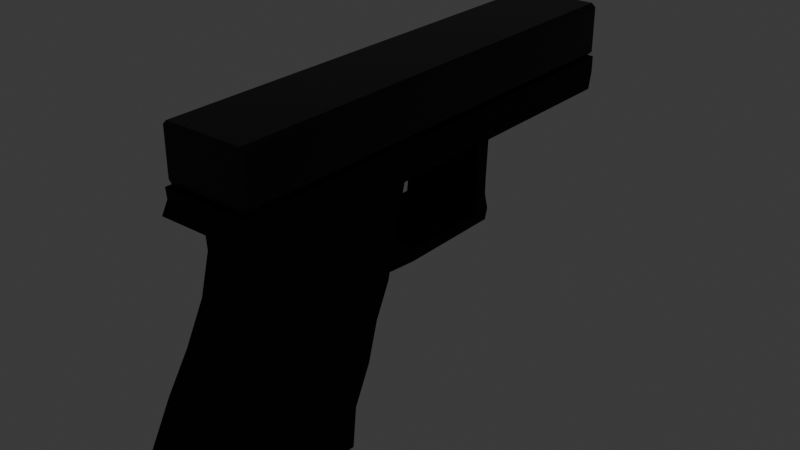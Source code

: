 # Source: gun.blend  (saved by Blender 4.5.91; exported with 4.5.12 LTS)
import bpy
from mathutils import Matrix  # noqa: F401  (used for matrix-valued properties, if any)

bpy.ops.wm.read_factory_settings(use_empty=True)
scene = bpy.context.scene
scene.name = 'Scene'

# ---- collections
col_collection = bpy.data.collections.new('Collection'); scene.collection.children.link(col_collection)

# ---- materials (node trees are filled in below, after node groups)
mat_metalblack = bpy.data.materials.new('metalBlack')

# ---- node groups
ng_smooth_by_angle = bpy.data.node_groups.new('Smooth by Angle', 'GeometryNodeTree')
_s = ng_smooth_by_angle.interface.new_socket(name='Mesh', in_out='OUTPUT', socket_type='NodeSocketGeometry')
_s = ng_smooth_by_angle.interface.new_socket(name='Mesh', in_out='INPUT', socket_type='NodeSocketGeometry')
_s = ng_smooth_by_angle.interface.new_socket(name='Angle', in_out='INPUT', socket_type='NodeSocketFloat')
_s.subtype = 'ANGLE'
_s.default_value = 0.5236
_s.min_value = 0.0
_s.max_value = 3.142
_s.description = 'Maximum face angle for smooth edges'
_s = ng_smooth_by_angle.interface.new_socket(name='Ignore Sharpness', in_out='INPUT', socket_type='NodeSocketBool')
_s.force_non_field = True
ng_smooth_by_angle.description = 'Set the sharpness of mesh edges based on the angle between the neighboring faces'
ng_smooth_by_angle.is_modifier = True
_N = ng_smooth_by_angle.nodes; _L = ng_smooth_by_angle.links
n0 = _N.new('GeometryNodeSetShadeSmooth'); n0.name = 'Set Shade Smooth'; n0.location = (120, -80)
n0.domain = 'EDGE'
n1 = _N.new('GeometryNodeSetShadeSmooth'); n1.name = 'Set Shade Smooth.001'; n1.location = (300, -80)
n2 = _N.new('NodeGroupOutput'); n2.name = 'Group Output'; n2.location = (480, -80)
n3 = _N.new('GeometryNodeInputMeshEdgeAngle'); n3.name = 'Edge Angle'; n3.location = (-440, -240)
n4 = _N.new('NodeGroupInput'); n4.name = 'Group Input'; n4.location = (-80, -80)
n5 = _N.new('GeometryNodeInputEdgeSmooth'); n5.name = 'Is Edge Smooth'; n5.location = (-260, -120)
n6 = _N.new('GeometryNodeInputShadeSmooth'); n6.name = 'Is Shade Smooth'; n6.location = (-440, -397)
n7 = _N.new('FunctionNodeCompare'); n7.name = 'Compare'; n7.location = (-260, -260)
n7.operation = 'LESS_EQUAL'
n7.inputs[6].default_value = (0.0, 0.0, 0.0, 0.0)
n7.inputs[7].default_value = (0.0, 0.0, 0.0, 0.0)
n8 = _N.new('FunctionNodeBooleanMath'); n8.name = 'Boolean Math.001'; n8.location = (-80, -260)
n9 = _N.new('NodeGroupInput'); n9.name = 'Group Input.001'; n9.location = (-440, -329)
n10 = _N.new('NodeGroupInput'); n10.name = 'Group Input.002'; n10.location = (-259, -189)
n11 = _N.new('FunctionNodeBooleanMath'); n11.name = 'Boolean Math'; n11.location = (-80, -149)
n11.operation = 'OR'
n12 = _N.new('FunctionNodeBooleanMath'); n12.name = 'Boolean Math.002'; n12.location = (-260, -380)
n12.operation = 'OR'
n13 = _N.new('NodeGroupInput'); n13.name = 'Group Input.003'; n13.location = (-440, -460)
_L.new(n3.outputs[0], n7.inputs[0])
_L.new(n1.outputs[0], n2.inputs[0])
_L.new(n9.outputs[1], n7.inputs[1])
_L.new(n7.outputs[0], n8.inputs[0])
_L.new(n4.outputs[0], n0.inputs[0])
_L.new(n0.outputs[0], n1.inputs[0])
_L.new(n8.outputs[0], n0.inputs[2])
_L.new(n10.outputs[2], n11.inputs[1])
_L.new(n5.outputs[0], n11.inputs[0])
_L.new(n11.outputs[0], n0.inputs[1])
_L.new(n13.outputs[2], n12.inputs[1])
_L.new(n6.outputs[0], n12.inputs[0])
_L.new(n12.outputs[0], n8.inputs[1])
n2.is_active_output = True

# ---- material node trees
mat_metalblack.use_nodes = True; mat_metalblack.node_tree.nodes.clear()
_N = mat_metalblack.node_tree.nodes; _L = mat_metalblack.node_tree.links
n0 = _N.new('ShaderNodeBsdfPrincipled'); n0.name = 'Principled BSDF'; n0.location = (-184, 729)
n0.inputs[0].default_value = (0.0, 0.0, 0.0, 1.0)
n0.inputs[1].default_value = 0.5
n0.inputs[2].default_value = 0.3682
n1 = _N.new('ShaderNodeOutputMaterial'); n1.name = 'Material Output'; n1.location = (216, 729)
n2 = _N.new('ShaderNodeBump'); n2.name = 'Bump'; n2.location = (-435, 589)
n2.inputs[0].default_value = 0.015
n3 = _N.new('ShaderNodeValToRGB'); n3.name = 'Color Ramp'; n3.location = (-759, 612)
while len(n3.color_ramp.elements) > 1: n3.color_ramp.elements.remove(n3.color_ramp.elements[-1])
n3.color_ramp.elements[0].position = 0.1682; n3.color_ramp.elements[0].color = (0.0, 0.0, 0.0, 1.0)
_e = n3.color_ramp.elements.new(0.7909); _e.color = (1.0, 1.0, 1.0, 1.0)
n4 = _N.new('ShaderNodeTexNoise'); n4.name = 'Noise Texture'; n4.location = (-949, 630)
n4.inputs[2].default_value = 22.9
n5 = _N.new('ShaderNodeMapping'); n5.name = 'Mapping'; n5.location = (-1143, 646)
n6 = _N.new('ShaderNodeTexCoord'); n6.name = 'Texture Coordinate'; n6.location = (-1368, 595)
_L.new(n0.outputs[0], n1.inputs[0])
_L.new(n2.outputs[0], n0.inputs[5])
_L.new(n3.outputs[0], n2.inputs[3])
_L.new(n4.outputs[0], n3.inputs[0])
_L.new(n5.outputs[0], n4.inputs[0])
_L.new(n6.outputs[3], n5.inputs[0])
n1.is_active_output = True

# ---- world
world_world = bpy.data.worlds.new('World'); scene.world = world_world
world_world.use_nodes = True; world_world.node_tree.nodes.clear()
_N = world_world.node_tree.nodes; _L = world_world.node_tree.links
n0 = _N.new('ShaderNodeOutputWorld'); n0.name = 'World Output'; n0.location = (200, 100)
n1 = _N.new('ShaderNodeBackground'); n1.name = 'Background'; n1.location = (-200, 100)
n1.inputs[0].default_value = (0.05088, 0.05088, 0.05088, 1.0)
_L.new(n1.outputs[0], n0.inputs[0])
n0.is_active_output = True
world_world.color = (0.05088, 0.05088, 0.05088)
world_world.sun_shadow_jitter_overblur = 0.0

# ---- meshes
me_cube_003 = bpy.data.meshes.new('Cube.003')
me_cube_003.from_pydata([(-0.1963, 0.4933, -0.7107), (-0.1963, 0.1786, 0.3331), (-0.1963, 1.14, -0.708), (-0.1963, 0.8284, 0.3331), (0.1963, 0.4933, -0.7107), (0.1963, 0.1786, 0.3331), (0.1963, 1.14, -0.708), (0.1963, 0.8284, 0.3331), (-0.1963, 0.4737, -0.5294), (-0.1963, 0.3939, -0.3646), (-0.1963, 0.3441, -0.1915), (-0.1963, 0.2753, -0.04859), (-0.1963, 0.2256, 0.1628), (-0.1963, 0.8174, 0.1733), (-0.1963, 0.8639, -0.002984), (-0.1963, 0.9542, -0.1765), (-0.1963, 1.058, -0.3363), (-0.1963, 1.157, -0.518), (0.1963, 0.8174, 0.1733), (0.1963, 0.8639, -0.002984), (0.1963, 0.9542, -0.1765), (0.1963, 1.058, -0.3363), (0.1963, 1.157, -0.518), (0.1963, 0.2256, 0.1628), (0.1963, 0.2753, -0.04859), (0.1963, 0.3441, -0.1915), (0.1963, 0.3939, -0.3646), (0.1963, 0.4737, -0.5294), (-0.1963, 0.1786, 0.3331), (-0.1963, 0.8284, 0.3331), (0.1963, 0.1786, 0.3331), (0.1963, 0.8284, 0.3331), (-0.1963, 0.1786, 0.4836), (-0.1963, 0.8284, 0.4836), (0.1963, 0.1786, 0.4836), (0.1963, 0.8284, 0.4836), (-0.1963, 1.001, 0.3823), (0.1963, 1.001, 0.3823), (-0.1963, 0.9761, 0.4836), (0.1963, 0.9761, 0.4836), (-0.1963, 0.9022, 0.4836), (-0.1963, 0.9022, 0.3604), (0.1963, 0.9022, 0.4836), (0.1963, 0.9022, 0.3604), (0.1963, -1.129, 0.3331), (-0.1963, -1.129, 0.3331), (0.1963, -1.146, 0.4836), (-0.1963, -1.146, 0.4836), (0.1963, 0.8119, 0.4111), (0.1963, 0.1622, 0.4111), (-0.1963, 0.1622, 0.4111), (-0.1963, 0.8119, 0.4111), (0.1963, 0.972, 0.4357), (-0.1963, 0.972, 0.4357), (0.1963, 0.8858, 0.4248), (-0.1963, 0.8858, 0.4248), (0.1963, -1.146, 0.4111), (-0.1963, -1.146, 0.4111), (0.1963, -0.4028, 0.4836), (0.181, -0.3779, 0.3318), (-0.1963, -0.4028, 0.4836), (-0.181, -0.3779, 0.3318), (-0.1963, -0.412, 0.4111), (0.1963, -0.412, 0.4111), (0.181, -0.2942, 0.3331), (-0.181, -0.2942, 0.3331), (0.1963, -0.2875, 0.4836), (-0.1963, -0.2875, 0.4836), (-0.1963, -0.2981, 0.4111), (0.1963, -0.2981, 0.4111), (0.1963, -0.3956, 0.3331), (-0.1963, -0.3956, 0.3331), (0.1963, -0.2817, 0.3331), (-0.1963, -0.2817, 0.3331), (0.181, -0.3739, -0.04102), (-0.181, -0.3739, -0.04102), (0.181, -0.2902, -0.04036), (-0.181, -0.2902, -0.04036), (-0.181, -0.3686, 0.151), (0.181, -0.3686, 0.151), (0.181, -0.3113, 0.1464), (-0.181, -0.3113, 0.1464), (0.181, -0.3739, -0.04102), (-0.181, -0.3739, -0.04102), (-0.181, -0.3882, 0.007209), (0.181, -0.2948, 0.01112), (0.181, -0.3882, 0.007209), (-0.181, -0.2948, 0.01112), (0.181, -0.3677, 0.08083), (-0.181, -0.3037, 0.07904), (-0.181, -0.3677, 0.08083), (0.181, -0.3037, 0.07904), (0.181, 0.1068, -0.04036), (-0.181, 0.1068, -0.04036), (0.181, 0.1022, 0.01112), (-0.181, 0.1022, 0.01112), (0.181, 0.2699, -0.02585), (-0.181, 0.2699, -0.02585), (0.181, 0.2653, 0.02563), (-0.181, 0.2653, 0.02563), (-0.1963, 0.4933, -0.7107), (-0.1963, 0.1786, 0.3331), (-0.1963, 1.14, -0.708), (-0.1963, 0.8284, 0.3331), (0.1963, 0.4933, -0.7107), (0.1963, 0.1786, 0.3331), (0.1963, 1.14, -0.708), (0.1963, 0.8284, 0.3331), (-0.1963, 0.4737, -0.5294), (-0.1963, 0.3939, -0.3646), (-0.1963, 0.3441, -0.1915), (-0.1963, 0.2753, -0.04859), (-0.1963, 0.2256, 0.1628), (-0.1963, 0.8174, 0.1733), (-0.1963, 0.8639, -0.002984), (-0.1963, 0.9542, -0.1765), (-0.1963, 1.058, -0.3363), (-0.1963, 1.157, -0.518), (0.1963, 0.8174, 0.1733), (0.1963, 0.8639, -0.002984), (0.1963, 0.9542, -0.1765), (0.1963, 1.058, -0.3363), (0.1963, 1.157, -0.518), (0.1963, 0.2256, 0.1628), (0.1963, 0.2753, -0.04859), (0.1963, 0.3441, -0.1915), (0.1963, 0.3939, -0.3646), (0.1963, 0.4737, -0.5294), (-0.1963, 0.1786, 0.3331), (-0.1963, 0.8284, 0.3331), (0.1963, 0.1786, 0.3331), (0.1963, 0.8284, 0.3331), (-0.1963, 0.1786, 0.4836), (-0.1963, 0.8284, 0.4836), (0.1963, 0.1786, 0.4836), (0.1963, 0.8284, 0.4836), (-0.1963, 1.001, 0.3823), (0.1963, 1.001, 0.3823), (-0.1963, 0.9761, 0.4836), (0.1963, 0.9761, 0.4836), (-0.1963, 0.9022, 0.4836), (-0.1963, 0.9022, 0.3604), (0.1963, 0.9022, 0.4836), (0.1963, 0.9022, 0.3604), (0.1963, -1.129, 0.3331), (-0.1963, -1.129, 0.3331), (0.1963, -1.146, 0.4836), (-0.1963, -1.146, 0.4836), (0.1963, 0.8119, 0.4111), (0.1963, 0.1622, 0.4111), (-0.1963, 0.1622, 0.4111), (-0.1963, 0.8119, 0.4111), (0.1963, 0.972, 0.4357), (-0.1963, 0.972, 0.4357), (0.1963, 0.8858, 0.4248), (-0.1963, 0.8858, 0.4248), (0.1963, -1.146, 0.4111), (-0.1963, -1.146, 0.4111), (0.1963, -0.4028, 0.4836), (0.181, -0.3779, 0.3318), (-0.1963, -0.4028, 0.4836), (-0.181, -0.3779, 0.3318), (-0.1963, -0.412, 0.4111), (0.1963, -0.412, 0.4111), (0.181, -0.2942, 0.3331), (-0.181, -0.2942, 0.3331), (0.1963, -0.2875, 0.4836), (-0.1963, -0.2875, 0.4836), (-0.1963, -0.2981, 0.4111), (0.1963, -0.2981, 0.4111), (0.1963, -0.3956, 0.3331), (-0.1963, -0.3956, 0.3331), (0.1963, -0.2817, 0.3331), (-0.1963, -0.2817, 0.3331), (0.181, -0.3739, -0.04102), (-0.181, -0.3739, -0.04102), (0.181, -0.2902, -0.04036), (-0.181, -0.2902, -0.04036), (-0.181, -0.3686, 0.151), (0.181, -0.3686, 0.151), (0.181, -0.3113, 0.1464), (-0.181, -0.3113, 0.1464), (0.181, -0.3739, -0.04102), (-0.181, -0.3739, -0.04102), (-0.181, -0.3882, 0.007209), (0.181, -0.2948, 0.01112), (0.181, -0.3882, 0.007209), (-0.181, -0.2948, 0.01112), (0.181, -0.3677, 0.08083), (-0.181, -0.3037, 0.07904), (-0.181, -0.3677, 0.08083), (0.181, -0.3037, 0.07904), (0.181, 0.1068, -0.04036), (-0.181, 0.1068, -0.04036), (0.181, 0.1022, 0.01112), (-0.181, 0.1022, 0.01112), (0.181, 0.2699, -0.02585), (-0.181, 0.2699, -0.02585), (0.181, 0.2653, 0.02563), (-0.181, 0.2653, 0.02563)], [], [(12, 13, 3, 1), (13, 18, 7, 3), (18, 23, 5, 7), (23, 12, 1, 5), (2, 0, 4, 6), (7, 31, 29, 3), (4, 0, 8, 27), (27, 8, 9, 26), (26, 9, 10, 25), (25, 10, 11, 24), (24, 11, 12, 23), (6, 4, 27, 22), (22, 27, 26, 21), (21, 26, 25, 20), (20, 25, 24, 19), (19, 24, 23, 18), (2, 6, 22, 17), (17, 22, 21, 16), (16, 21, 20, 15), (15, 20, 19, 14), (14, 19, 18, 13), (0, 2, 17, 8), (8, 17, 16, 9), (9, 16, 15, 10), (10, 15, 14, 11), (11, 14, 13, 12), (49, 34, 35, 48), (5, 30, 31, 7), (3, 29, 28, 1), (1, 28, 30, 5), (35, 34, 32, 33), (51, 33, 32, 50), (63, 56, 46, 58), (55, 53, 38, 40), (52, 39, 38, 53), (40, 38, 39, 42), (43, 37, 36, 41), (54, 52, 37, 43), (48, 54, 43, 31), (31, 43, 41, 29), (33, 40, 42, 35), (51, 55, 40, 33), (57, 47, 46, 56), (58, 46, 47, 60), (71, 45, 44, 70), (62, 57, 45, 71), (60, 47, 57, 62), (45, 57, 56, 44), (29, 41, 55, 51), (35, 42, 54, 48), (42, 39, 52, 54), (37, 52, 53, 36), (41, 36, 53, 55), (70, 44, 56, 63), (29, 51, 50, 28), (30, 49, 48, 31), (72, 70, 63, 69), (67, 60, 62, 68), (68, 62, 71, 73), (86, 74, 75, 84), (66, 58, 60, 67), (69, 63, 58, 66), (49, 69, 66, 34), (34, 66, 67, 32), (28, 73, 72, 30), (50, 68, 73, 28), (32, 67, 68, 50), (30, 72, 69, 49), (61, 71, 70, 59), (59, 70, 72, 64), (65, 73, 71, 61), (64, 72, 73, 65), (77, 75, 74, 76), (76, 92, 93, 77), (85, 76, 74, 86), (84, 75, 77, 87), (61, 78, 81, 65), (64, 80, 79, 59), (65, 81, 80, 64), (59, 79, 78, 61), (90, 84, 87, 89), (91, 85, 86, 88), (89, 87, 85, 91), (88, 86, 84, 90), (79, 88, 90, 78), (81, 89, 91, 80), (80, 91, 88, 79), (78, 90, 89, 81), (95, 99, 98, 94), (87, 95, 94, 85), (85, 94, 92, 76), (77, 93, 95, 87), (99, 97, 96, 98), (94, 98, 96, 92), (93, 97, 99, 95), (92, 96, 97, 93), (112, 101, 103, 113), (113, 103, 107, 118), (118, 107, 105, 123), (123, 105, 101, 112), (102, 106, 104, 100), (107, 103, 129, 131), (104, 127, 108, 100), (127, 126, 109, 108), (126, 125, 110, 109), (125, 124, 111, 110), (124, 123, 112, 111), (106, 122, 127, 104), (122, 121, 126, 127), (121, 120, 125, 126), (120, 119, 124, 125), (119, 118, 123, 124), (102, 117, 122, 106), (117, 116, 121, 122), (116, 115, 120, 121), (115, 114, 119, 120), (114, 113, 118, 119), (100, 108, 117, 102), (108, 109, 116, 117), (109, 110, 115, 116), (110, 111, 114, 115), (111, 112, 113, 114), (149, 148, 135, 134), (105, 107, 131, 130), (103, 101, 128, 129), (101, 105, 130, 128), (135, 133, 132, 134), (151, 150, 132, 133), (163, 158, 146, 156), (155, 140, 138, 153), (152, 153, 138, 139), (140, 142, 139, 138), (143, 141, 136, 137), (154, 143, 137, 152), (148, 131, 143, 154), (131, 129, 141, 143), (133, 135, 142, 140), (151, 133, 140, 155), (157, 156, 146, 147), (158, 160, 147, 146), (171, 170, 144, 145), (162, 171, 145, 157), (160, 162, 157, 147), (145, 144, 156, 157), (129, 151, 155, 141), (135, 148, 154, 142), (142, 154, 152, 139), (137, 136, 153, 152), (141, 155, 153, 136), (170, 163, 156, 144), (129, 128, 150, 151), (130, 131, 148, 149), (172, 169, 163, 170), (167, 168, 162, 160), (168, 173, 171, 162), (186, 184, 175, 174), (166, 167, 160, 158), (169, 166, 158, 163), (149, 134, 166, 169), (134, 132, 167, 166), (128, 130, 172, 173), (150, 128, 173, 168), (132, 150, 168, 167), (130, 149, 169, 172), (161, 159, 170, 171), (159, 164, 172, 170), (165, 161, 171, 173), (164, 165, 173, 172), (177, 176, 174, 175), (176, 177, 193, 192), (185, 186, 174, 176), (184, 187, 177, 175), (161, 165, 181, 178), (164, 159, 179, 180), (165, 164, 180, 181), (159, 161, 178, 179), (190, 189, 187, 184), (191, 188, 186, 185), (189, 191, 185, 187), (188, 190, 184, 186), (179, 178, 190, 188), (181, 180, 191, 189), (180, 179, 188, 191), (178, 181, 189, 190), (195, 194, 198, 199), (187, 185, 194, 195), (185, 176, 192, 194), (177, 187, 195, 193), (199, 198, 196, 197), (194, 192, 196, 198), (193, 195, 199, 197), (192, 193, 197, 196), (82, 83, 183, 182)])
me_cube_003.polygons.foreach_set('use_smooth', [True] * 193)
_uv = me_cube_003.uv_layers.new(name='UVMap')
_uv.uv.foreach_set('vector', [0.5833, 0.0, 0.5833, 0.25, 0.625, 0.25, 0.625, 0.0, 0.5833, 0.25, 0.5833, 0.5, 0.625, 0.5, 0.625, 0.25, 0.5833, 0.5, 0.5833, 0.75, 0.625, 0.75, 0.625, 0.5, 0.5833, 0.75, 0.5833, 1.0, 0.625, 1.0, 0.625, 0.75, 0.125, 0.5, 0.125, 0.75, 0.375, 0.75, 0.375, 0.5, 0.625, 0.5, 0.625, 0.5, 0.625, 0.25, 0.625, 0.25, 0.375, 0.75, 0.375, 1.0, 0.4167, 1.0, 0.4167, 0.75, 0.4167, 0.75, 0.4167, 1.0, 0.4583, 1.0, 0.4583, 0.75, 0.4583, 0.75, 0.4583, 1.0, 0.5, 1.0, 0.5, 0.75, 0.5, 0.75, 0.5, 1.0, 0.5417, 1.0, 0.5417, 0.75, 0.5417, 0.75, 0.5417, 1.0, 0.5833, 1.0, 0.5833, 0.75, 0.375, 0.5, 0.375, 0.75, 0.4167, 0.75, 0.4167, 0.5, 0.4167, 0.5, 0.4167, 0.75, 0.4583, 0.75, 0.4583, 0.5, 0.4583, 0.5, 0.4583, 0.75, 0.5, 0.75, 0.5, 0.5, 0.5, 0.5, 0.5, 0.75, 0.5417, 0.75, 0.5417, 0.5, 0.5417, 0.5, 0.5417, 0.75, 0.5833, 0.75, 0.5833, 0.5, 0.375, 0.25, 0.375, 0.5, 0.4167, 0.5, 0.4167, 0.25, 0.4167, 0.25, 0.4167, 0.5, 0.4583, 0.5, 0.4583, 0.25, 0.4583, 0.25, 0.4583, 0.5, 0.5, 0.5, 0.5, 0.25, 0.5, 0.25, 0.5, 0.5, 0.5417, 0.5, 0.5417, 0.25, 0.5417, 0.25, 0.5417, 0.5, 0.5833, 0.5, 0.5833, 0.25, 0.375, 0.0, 0.375, 0.25, 0.4167, 0.25, 0.4167, 0.0, 0.4167, 0.0, 0.4167, 0.25, 0.4583, 0.25, 0.4583, 0.0, 0.4583, 0.0, 0.4583, 0.25, 0.5, 0.25, 0.5, 0.0, 0.5, 0.0, 0.5, 0.25, 0.5417, 0.25, 0.5417, 0.0, 0.5417, 0.0, 0.5417, 0.25, 0.5833, 0.25, 0.5833, 0.0, 0.625, 0.75, 0.625, 0.75, 0.625, 0.5, 0.625, 0.5, 0.625, 0.75, 0.625, 0.75, 0.625, 0.5, 0.625, 0.5, 0.625, 0.25, 0.625, 0.25, 0.625, 0.0, 0.625, 0.0, 0.625, 1.0, 0.625, 1.0, 0.625, 0.75, 0.625, 0.75, 0.625, 0.5, 0.625, 0.75, 0.875, 0.75, 0.875, 0.5, 0.625, 0.25, 0.625, 0.25, 0.625, 0.0, 0.625, 0.0, 0.625, 0.75, 0.625, 0.75, 0.625, 0.75, 0.625, 0.75, 0.625, 0.25, 0.625, 0.25, 0.625, 0.25, 0.625, 0.25, 0.625, 0.5, 0.625, 0.5, 0.625, 0.25, 0.625, 0.25, 0.875, 0.5, 0.875, 0.5, 0.625, 0.5, 0.625, 0.5, 0.625, 0.5, 0.625, 0.5, 0.625, 0.25, 0.625, 0.25, 0.625, 0.5, 0.625, 0.5, 0.625, 0.5, 0.625, 0.5, 0.625, 0.5, 0.625, 0.5, 0.625, 0.5, 0.625, 0.5, 0.625, 0.5, 0.625, 0.5, 0.625, 0.25, 0.625, 0.25, 0.875, 0.5, 0.875, 0.5, 0.625, 0.5, 0.625, 0.5, 0.625, 0.25, 0.625, 0.25, 0.625, 0.25, 0.625, 0.25, 0.625, 1.0, 0.625, 1.0, 0.625, 0.75, 0.625, 0.75, 0.625, 0.75, 0.625, 0.75, 0.875, 0.75, 0.875, 0.75, 0.625, 1.0, 0.625, 1.0, 0.625, 0.75, 0.625, 0.75, 0.625, 0.0, 0.625, 0.0, 0.625, 0.0, 0.625, 0.0, 0.625, 0.0, 0.625, 0.0, 0.625, 0.0, 0.625, 0.0, 0.625, 1.0, 0.625, 1.0, 0.625, 0.75, 0.625, 0.75, 0.625, 0.25, 0.625, 0.25, 0.625, 0.25, 0.625, 0.25, 0.625, 0.5, 0.625, 0.5, 0.625, 0.5, 0.625, 0.5, 0.625, 0.5, 0.625, 0.5, 0.625, 0.5, 0.625, 0.5, 0.625, 0.5, 0.625, 0.5, 0.625, 0.25, 0.625, 0.25, 0.625, 0.25, 0.625, 0.25, 0.625, 0.25, 0.625, 0.25, 0.625, 0.75, 0.625, 0.75, 0.625, 0.75, 0.625, 0.75, 0.625, 0.25, 0.625, 0.25, 0.625, 0.0, 0.625, 0.0, 0.625, 0.75, 0.625, 0.75, 0.625, 0.5, 0.625, 0.5, 0.625, 0.75, 0.625, 0.75, 0.625, 0.75, 0.625, 0.75, 0.625, 0.0, 0.625, 0.0, 0.625, 0.0, 0.625, 0.0, 0.625, 0.0, 0.625, 0.0, 0.625, 0.0, 0.625, 0.0, 0.625, 0.7597, 0.625, 0.7597, 0.625, 0.9903, 0.625, 0.9903, 0.625, 0.75, 0.625, 0.75, 0.875, 0.75, 0.875, 0.75, 0.625, 0.75, 0.625, 0.75, 0.625, 0.75, 0.625, 0.75, 0.625, 0.75, 0.625, 0.75, 0.625, 0.75, 0.625, 0.75, 0.625, 0.75, 0.625, 0.75, 0.875, 0.75, 0.875, 0.75, 0.625, 1.0, 0.625, 1.0, 0.625, 0.75, 0.625, 0.75, 0.625, 0.0, 0.625, 0.0, 0.625, 0.0, 0.625, 0.0, 0.625, 0.0, 0.625, 0.0, 0.625, 0.0, 0.625, 0.0, 0.625, 0.75, 0.625, 0.75, 0.625, 0.75, 0.625, 0.75, 0.625, 0.9903, 0.625, 1.0, 0.625, 0.75, 0.625, 0.7597, 0.625, 0.7597, 0.625, 0.75, 0.625, 0.75, 0.625, 0.7597, 0.625, 0.9903, 0.625, 1.0, 0.625, 1.0, 0.625, 0.9903, 0.625, 0.7597, 0.625, 0.75, 0.625, 1.0, 0.625, 0.9903, 0.625, 0.9903, 0.625, 0.9903, 0.625, 0.7597, 0.625, 0.7597, 0.625, 0.7597, 0.625, 0.7597, 0.625, 0.9903, 0.625, 0.9903, 0.625, 0.7597, 0.625, 0.7597, 0.625, 0.7597, 0.625, 0.7597, 0.625, 0.9903, 0.625, 0.9903, 0.625, 0.9903, 0.625, 0.9903, 0.625, 0.9903, 0.625, 0.9903, 0.625, 0.9903, 0.625, 0.9903, 0.625, 0.7597, 0.625, 0.7597, 0.625, 0.7597, 0.625, 0.7597, 0.625, 0.9903, 0.625, 0.9903, 0.625, 0.7597, 0.625, 0.7597, 0.625, 0.7597, 0.625, 0.7597, 0.625, 0.9903, 0.625, 0.9903, 0.625, 0.9903, 0.625, 0.9903, 0.625, 0.9903, 0.625, 0.9903, 0.625, 0.7597, 0.625, 0.7597, 0.625, 0.7597, 0.625, 0.7597, 0.625, 0.9903, 0.625, 0.9903, 0.625, 0.7597, 0.625, 0.7597, 0.625, 0.7597, 0.625, 0.7597, 0.625, 0.9903, 0.625, 0.9903, 0.625, 0.7597, 0.625, 0.7597, 0.625, 0.9903, 0.625, 0.9903, 0.625, 0.9903, 0.625, 0.9903, 0.625, 0.7597, 0.625, 0.7597, 0.625, 0.7597, 0.625, 0.7597, 0.625, 0.7597, 0.625, 0.7597, 0.625, 0.9903, 0.625, 0.9903, 0.625, 0.9903, 0.625, 0.9903, 0.625, 0.9903, 0.625, 0.9903, 0.625, 0.7597, 0.625, 0.7597, 0.625, 0.9903, 0.625, 0.9903, 0.625, 0.7597, 0.625, 0.7597, 0.625, 0.7597, 0.625, 0.7597, 0.625, 0.7597, 0.625, 0.7597, 0.625, 0.9903, 0.625, 0.9903, 0.625, 0.9903, 0.625, 0.9903, 0.625, 0.9903, 0.625, 0.9903, 0.625, 0.7597, 0.625, 0.7597, 0.625, 0.7597, 0.625, 0.7597, 0.625, 0.7597, 0.625, 0.7597, 0.625, 0.9903, 0.625, 0.9903, 0.625, 0.9903, 0.625, 0.9903, 0.625, 0.7597, 0.625, 0.7597, 0.625, 0.9903, 0.625, 0.9903, 0.5833, 0.0, 0.625, 0.0, 0.625, 0.25, 0.5833, 0.25, 0.5833, 0.25, 0.625, 0.25, 0.625, 0.5, 0.5833, 0.5, 0.5833, 0.5, 0.625, 0.5, 0.625, 0.75, 0.5833, 0.75, 0.5833, 0.75, 0.625, 0.75, 0.625, 1.0, 0.5833, 1.0, 0.125, 0.5, 0.375, 0.5, 0.375, 0.75, 0.125, 0.75, 0.625, 0.5, 0.625, 0.25, 0.625, 0.25, 0.625, 0.5, 0.375, 0.75, 0.4167, 0.75, 0.4167, 1.0, 0.375, 1.0, 0.4167, 0.75, 0.4583, 0.75, 0.4583, 1.0, 0.4167, 1.0, 0.4583, 0.75, 0.5, 0.75, 0.5, 1.0, 0.4583, 1.0, 0.5, 0.75, 0.5417, 0.75, 0.5417, 1.0, 0.5, 1.0, 0.5417, 0.75, 0.5833, 0.75, 0.5833, 1.0, 0.5417, 1.0, 0.375, 0.5, 0.4167, 0.5, 0.4167, 0.75, 0.375, 0.75, 0.4167, 0.5, 0.4583, 0.5, 0.4583, 0.75, 0.4167, 0.75, 0.4583, 0.5, 0.5, 0.5, 0.5, 0.75, 0.4583, 0.75, 0.5, 0.5, 0.5417, 0.5, 0.5417, 0.75, 0.5, 0.75, 0.5417, 0.5, 0.5833, 0.5, 0.5833, 0.75, 0.5417, 0.75, 0.375, 0.25, 0.4167, 0.25, 0.4167, 0.5, 0.375, 0.5, 0.4167, 0.25, 0.4583, 0.25, 0.4583, 0.5, 0.4167, 0.5, 0.4583, 0.25, 0.5, 0.25, 0.5, 0.5, 0.4583, 0.5, 0.5, 0.25, 0.5417, 0.25, 0.5417, 0.5, 0.5, 0.5, 0.5417, 0.25, 0.5833, 0.25, 0.5833, 0.5, 0.5417, 0.5, 0.375, 0.0, 0.4167, 0.0, 0.4167, 0.25, 0.375, 0.25, 0.4167, 0.0, 0.4583, 0.0, 0.4583, 0.25, 0.4167, 0.25, 0.4583, 0.0, 0.5, 0.0, 0.5, 0.25, 0.4583, 0.25, 0.5, 0.0, 0.5417, 0.0, 0.5417, 0.25, 0.5, 0.25, 0.5417, 0.0, 0.5833, 0.0, 0.5833, 0.25, 0.5417, 0.25, 0.625, 0.75, 0.625, 0.5, 0.625, 0.5, 0.625, 0.75, 0.625, 0.75, 0.625, 0.5, 0.625, 0.5, 0.625, 0.75, 0.625, 0.25, 0.625, 0.0, 0.625, 0.0, 0.625, 0.25, 0.625, 1.0, 0.625, 0.75, 0.625, 0.75, 0.625, 1.0, 0.625, 0.5, 0.875, 0.5, 0.875, 0.75, 0.625, 0.75, 0.625, 0.25, 0.625, 0.0, 0.625, 0.0, 0.625, 0.25, 0.625, 0.75, 0.625, 0.75, 0.625, 0.75, 0.625, 0.75, 0.625, 0.25, 0.625, 0.25, 0.625, 0.25, 0.625, 0.25, 0.625, 0.5, 0.625, 0.25, 0.625, 0.25, 0.625, 0.5, 0.875, 0.5, 0.625, 0.5, 0.625, 0.5, 0.875, 0.5, 0.625, 0.5, 0.625, 0.25, 0.625, 0.25, 0.625, 0.5, 0.625, 0.5, 0.625, 0.5, 0.625, 0.5, 0.625, 0.5, 0.625, 0.5, 0.625, 0.5, 0.625, 0.5, 0.625, 0.5, 0.625, 0.5, 0.625, 0.25, 0.625, 0.25, 0.625, 0.5, 0.875, 0.5, 0.625, 0.5, 0.625, 0.5, 0.875, 0.5, 0.625, 0.25, 0.625, 0.25, 0.625, 0.25, 0.625, 0.25, 0.625, 1.0, 0.625, 0.75, 0.625, 0.75, 0.625, 1.0, 0.625, 0.75, 0.875, 0.75, 0.875, 0.75, 0.625, 0.75, 0.625, 1.0, 0.625, 0.75, 0.625, 0.75, 0.625, 1.0, 0.625, 0.0, 0.625, 0.0, 0.625, 0.0, 0.625, 0.0, 0.625, 0.0, 0.625, 0.0, 0.625, 0.0, 0.625, 0.0, 0.625, 1.0, 0.625, 0.75, 0.625, 0.75, 0.625, 1.0, 0.625, 0.25, 0.625, 0.25, 0.625, 0.25, 0.625, 0.25, 0.625, 0.5, 0.625, 0.5, 0.625, 0.5, 0.625, 0.5, 0.625, 0.5, 0.625, 0.5, 0.625, 0.5, 0.625, 0.5, 0.625, 0.5, 0.625, 0.25, 0.625, 0.25, 0.625, 0.5, 0.625, 0.25, 0.625, 0.25, 0.625, 0.25, 0.625, 0.25, 0.625, 0.75, 0.625, 0.75, 0.625, 0.75, 0.625, 0.75, 0.625, 0.25, 0.625, 0.0, 0.625, 0.0, 0.625, 0.25, 0.625, 0.75, 0.625, 0.5, 0.625, 0.5, 0.625, 0.75, 0.625, 0.75, 0.625, 0.75, 0.625, 0.75, 0.625, 0.75, 0.625, 0.0, 0.625, 0.0, 0.625, 0.0, 0.625, 0.0, 0.625, 0.0, 0.625, 0.0, 0.625, 0.0, 0.625, 0.0, 0.625, 0.7597, 0.625, 0.9903, 0.625, 0.9903, 0.625, 0.7597, 0.625, 0.75, 0.875, 0.75, 0.875, 0.75, 0.625, 0.75, 0.625, 0.75, 0.625, 0.75, 0.625, 0.75, 0.625, 0.75, 0.625, 0.75, 0.625, 0.75, 0.625, 0.75, 0.625, 0.75, 0.625, 0.75, 0.875, 0.75, 0.875, 0.75, 0.625, 0.75, 0.625, 1.0, 0.625, 0.75, 0.625, 0.75, 0.625, 1.0, 0.625, 0.0, 0.625, 0.0, 0.625, 0.0, 0.625, 0.0, 0.625, 0.0, 0.625, 0.0, 0.625, 0.0, 0.625, 0.0, 0.625, 0.75, 0.625, 0.75, 0.625, 0.75, 0.625, 0.75, 0.625, 0.9903, 0.625, 0.7597, 0.625, 0.75, 0.625, 1.0, 0.625, 0.7597, 0.625, 0.7597, 0.625, 0.75, 0.625, 0.75, 0.625, 0.9903, 0.625, 0.9903, 0.625, 1.0, 0.625, 1.0, 0.625, 0.7597, 0.625, 0.9903, 0.625, 1.0, 0.625, 0.75, 0.625, 0.9903, 0.625, 0.7597, 0.625, 0.7597, 0.625, 0.9903, 0.625, 0.7597, 0.625, 0.9903, 0.625, 0.9903, 0.625, 0.7597, 0.625, 0.7597, 0.625, 0.7597, 0.625, 0.7597, 0.625, 0.7597, 0.625, 0.9903, 0.625, 0.9903, 0.625, 0.9903, 0.625, 0.9903, 0.625, 0.9903, 0.625, 0.9903, 0.625, 0.9903, 0.625, 0.9903, 0.625, 0.7597, 0.625, 0.7597, 0.625, 0.7597, 0.625, 0.7597, 0.625, 0.9903, 0.625, 0.7597, 0.625, 0.7597, 0.625, 0.9903, 0.625, 0.7597, 0.625, 0.9903, 0.625, 0.9903, 0.625, 0.7597, 0.625, 0.9903, 0.625, 0.9903, 0.625, 0.9903, 0.625, 0.9903, 0.625, 0.7597, 0.625, 0.7597, 0.625, 0.7597, 0.625, 0.7597, 0.625, 0.9903, 0.625, 0.7597, 0.625, 0.7597, 0.625, 0.9903, 0.625, 0.7597, 0.625, 0.9903, 0.625, 0.9903, 0.625, 0.7597, 0.625, 0.7597, 0.625, 0.9903, 0.625, 0.9903, 0.625, 0.7597, 0.625, 0.9903, 0.625, 0.7597, 0.625, 0.7597, 0.625, 0.9903, 0.625, 0.7597, 0.625, 0.7597, 0.625, 0.7597, 0.625, 0.7597, 0.625, 0.9903, 0.625, 0.9903, 0.625, 0.9903, 0.625, 0.9903, 0.625, 0.9903, 0.625, 0.7597, 0.625, 0.7597, 0.625, 0.9903, 0.625, 0.9903, 0.625, 0.7597, 0.625, 0.7597, 0.625, 0.9903, 0.625, 0.7597, 0.625, 0.7597, 0.625, 0.7597, 0.625, 0.7597, 0.625, 0.9903, 0.625, 0.9903, 0.625, 0.9903, 0.625, 0.9903, 0.625, 0.9903, 0.625, 0.7597, 0.625, 0.7597, 0.625, 0.9903, 0.625, 0.7597, 0.625, 0.7597, 0.625, 0.7597, 0.625, 0.7597, 0.625, 0.9903, 0.625, 0.9903, 0.625, 0.9903, 0.625, 0.9903, 0.625, 0.7597, 0.625, 0.9903, 0.625, 0.9903, 0.625, 0.7597, 0.0, 0.0, 0.0, 0.0, 0.0, 0.0, 0.0, 0.0])
me_cube_003.materials.append(mat_metalblack)
me_cube_003.update()
me_cube_004 = bpy.data.meshes.new('Cube.004')
me_cube_004.from_pydata([(-0.1944, -1.619, -0.4871), (-0.1944, 0.4761, -0.4871), (0.1944, 0.4761, -0.4871), (0.1944, -1.619, -0.4871), (-0.1944, -1.619, -0.2899), (-0.1944, 0.4761, -0.2899), (0.1944, 0.4761, -0.2899), (0.1944, -1.619, -0.2899), (-0.1764, -1.619, -0.2727), (-0.1944, -1.619, -0.2899), (-0.1944, 0.4761, -0.2899), (-0.1764, 0.4761, -0.2727), (0.1944, -1.619, -0.2899), (0.1764, -1.619, -0.2727), (0.1764, 0.4761, -0.2727), (0.1944, 0.4761, -0.2899), (-0.1944, -1.619, -0.492), (-0.1819, -1.619, -0.5045), (-0.1819, 0.4761, -0.5045), (-0.1944, 0.4761, -0.492), (0.1819, -1.619, -0.5045), (0.1944, -1.619, -0.492), (0.1944, 0.4761, -0.492), (0.1819, 0.4761, -0.5045)], [], [(3, 7, 4, 0), (2, 6, 7, 3), (1, 5, 6, 2), (0, 4, 5, 1), (8, 11, 10, 9), (14, 13, 12, 15), (7, 12, 13, 8, 9, 4), (4, 9, 10, 5), (14, 11, 8, 13), (5, 10, 11, 14, 15, 6), (6, 15, 12, 7), (18, 17, 16, 19), (20, 23, 22, 21), (16, 0, 1, 19), (18, 23, 20, 17), (20, 21, 3, 0, 16, 17), (18, 19, 1, 2, 22, 23), (22, 2, 3, 21)])
me_cube_004.polygons.foreach_set('use_smooth', [True] * 18)
_uv = me_cube_004.uv_layers.new(name='UVMap')
_uv.uv.foreach_set('vector', [0.3937, 0.75, 0.6064, 0.75, 0.6064, 1.0, 0.3937, 1.0, 0.3937, 0.5, 0.6064, 0.5, 0.6064, 0.75, 0.3937, 0.75, 0.3937, 0.25, 0.6064, 0.25, 0.6064, 0.5, 0.3937, 0.5, 0.3937, 0.0, 0.6064, 0.0, 0.6064, 0.25, 0.3937, 0.25, 0.625, 0.0, 0.625, 0.2513, 0.6064, 0.25, 0.6064, 0.0, 0.6364, 0.4999, 0.6364, 0.7501, 0.6064, 0.75, 0.6064, 0.5, 0.6064, 0.75, 0.6064, 0.75, 0.6364, 0.7501, 0.625, 0.9885, 0.6064, 1.0, 0.6064, 1.0, 0.6064, 0.0, 0.6064, 0.0, 0.6064, 0.25, 0.6064, 0.25, 0.6364, 0.4999, 0.8635, 0.5, 0.8635, 0.75, 0.6364, 0.7501, 0.6064, 0.25, 0.6064, 0.25, 0.625, 0.2513, 0.6364, 0.4999, 0.6064, 0.5, 0.6064, 0.5, 0.6064, 0.5, 0.6064, 0.5, 0.6064, 0.75, 0.6064, 0.75, 0.133, 0.5, 0.133, 0.75, 0.125, 0.75, 0.125, 0.5, 0.367, 0.7501, 0.367, 0.4999, 0.3885, 0.5, 0.3885, 0.75, 0.3885, 0.0, 0.3937, 0.0, 0.3937, 0.25, 0.3885, 0.25, 0.133, 0.5, 0.367, 0.4999, 0.367, 0.7501, 0.133, 0.75, 0.367, 0.7501, 0.3885, 0.75, 0.3937, 0.75, 0.3937, 1.0, 0.3885, 1.0, 0.375, 0.992, 0.375, 0.258, 0.3885, 0.25, 0.3937, 0.25, 0.3937, 0.5, 0.3885, 0.5, 0.367, 0.4999, 0.3885, 0.5, 0.3937, 0.5, 0.3937, 0.75, 0.3885, 0.75])
me_cube_004.materials.append(mat_metalblack)
me_cube_004.update()
me_cube_005 = bpy.data.meshes.new('Cube.005')
me_cube_005.from_pydata([(0.03157, 0.0638, 0.0638), (0.01887, 0.006474, -0.2657), (0.03157, -0.0638, 0.0638), (0.01887, -0.0355, -0.2604), (-0.03157, 0.0638, 0.0638), (-0.01887, 0.006474, -0.2657), (-0.03157, -0.0638, 0.0638), (-0.01887, -0.0355, -0.2604), (0.02319, 0.06708, -0.1568), (0.02319, -0.02137, -0.1489), (-0.02319, -0.02137, -0.1489), (-0.02319, 0.06708, -0.1568)], [], [(8, 1, 3, 9), (9, 3, 7, 10), (10, 7, 5, 11), (11, 5, 1, 8), (2, 6, 4, 0), (7, 3, 1, 5), (4, 11, 8, 0), (6, 10, 11, 4), (2, 9, 10, 6), (0, 8, 9, 2)])
me_cube_005.polygons.foreach_set('use_smooth', [True] * 10)
_uv = me_cube_005.uv_layers.new(name='UVMap')
_uv.uv.foreach_set('vector', [0.54, 0.0, 0.625, 0.0, 0.625, 0.25, 0.54, 0.25, 0.54, 0.25, 0.625, 0.25, 0.625, 0.5, 0.54, 0.5, 0.54, 0.5, 0.625, 0.5, 0.625, 0.75, 0.54, 0.75, 0.54, 0.75, 0.625, 0.75, 0.625, 1.0, 0.54, 1.0, 0.125, 0.5, 0.375, 0.5, 0.375, 0.75, 0.125, 0.75, 0.625, 0.5, 0.875, 0.5, 0.875, 0.75, 0.625, 0.75, 0.375, 0.75, 0.54, 0.75, 0.54, 1.0, 0.375, 1.0, 0.375, 0.5, 0.54, 0.5, 0.54, 0.75, 0.375, 0.75, 0.375, 0.25, 0.54, 0.25, 0.54, 0.5, 0.375, 0.5, 0.375, 0.0, 0.54, 0.0, 0.54, 0.25, 0.375, 0.25])
me_cube_005.materials.append(mat_metalblack)
me_cube_005.update()
me_circle = bpy.data.meshes.new('Circle')
me_circle.from_pydata([(0.0, 0.06115, 0.0), (-0.01193, 0.05997, 0.0), (-0.0234, 0.05649, 0.0), (-0.03397, 0.05084, 0.0), (-0.04324, 0.04324, 0.0), (-0.05084, 0.03397, 0.0), (-0.05649, 0.0234, 0.0), (-0.05997, 0.01193, 0.0), (-0.06115, 0.0, 0.0), (-0.05997, -0.01193, 0.0), (-0.05649, -0.0234, 0.0), (-0.05084, -0.03397, 0.0), (-0.04324, -0.04324, 0.0), (-0.03397, -0.05084, 0.0), (-0.0234, -0.05649, 0.0), (-0.01193, -0.05997, 0.0), (0.0, -0.06115, 0.0), (0.01193, -0.05997, 0.0), (0.0234, -0.05649, 0.0), (0.03397, -0.05084, 0.0), (0.04324, -0.04324, 0.0), (0.05084, -0.03397, 0.0), (0.05649, -0.0234, 0.0), (0.05997, -0.01193, 0.0), (0.06115, 0.0, 0.0), (0.05997, 0.01193, 0.0), (0.05649, 0.0234, 0.0), (0.05084, 0.03397, 0.0), (0.04324, 0.04324, 0.0), (0.03397, 0.05084, 0.0), (0.0234, 0.05649, 0.0), (0.01193, 0.05997, 0.0), (0.0, 0.06115, 0.0), (-0.01193, 0.05997, 0.0), (-0.0234, 0.05649, 0.0), (-0.03397, 0.05084, 0.0), (-0.04324, 0.04324, 0.0), (-0.05084, 0.03397, 0.0), (-0.05649, 0.0234, 0.0), (-0.05997, 0.01193, 0.0), (-0.06115, 0.0, 0.0), (-0.05997, -0.01193, 0.0), (-0.05649, -0.0234, 0.0), (-0.05084, -0.03397, 0.0), (-0.04324, -0.04324, 0.0), (-0.03397, -0.05084, 0.0), (-0.0234, -0.05649, 0.0), (-0.01193, -0.05997, 0.0), (0.0, -0.06115, 0.0), (0.01193, -0.05997, 0.0), (0.0234, -0.05649, 0.0), (0.03397, -0.05084, 0.0), (0.04324, -0.04324, 0.0), (0.05084, -0.03397, 0.0), (0.05649, -0.0234, 0.0), (0.05997, -0.01193, 0.0), (0.06115, 0.0, 0.0), (0.05997, 0.01193, 0.0), (0.05649, 0.0234, 0.0), (0.05084, 0.03397, 0.0), (0.04324, 0.04324, 0.0), (0.03397, 0.05084, 0.0), (0.0234, 0.05649, 0.0), (0.01193, 0.05997, 0.0), (0.0, 0.06115, 0.06609), (-0.01193, 0.05997, 0.06609), (-0.0234, 0.05649, 0.06609), (-0.03397, 0.05084, 0.06609), (-0.04324, 0.04324, 0.06609), (-0.05084, 0.03397, 0.06609), (-0.05649, 0.0234, 0.06609), (-0.05997, 0.01193, 0.06609), (-0.06115, 2.889e-09, 0.06609), (-0.05997, -0.01193, 0.06609), (-0.05649, -0.0234, 0.06609), (-0.05084, -0.03397, 0.06609), (-0.04324, -0.04324, 0.06609), (-0.03397, -0.05084, 0.06609), (-0.0234, -0.05649, 0.06609), (-0.01193, -0.05997, 0.06609), (0.0, -0.06115, 0.06609), (0.01193, -0.05997, 0.06609), (0.0234, -0.05649, 0.06609), (0.03397, -0.05084, 0.06609), (0.04324, -0.04324, 0.06609), (0.05084, -0.03397, 0.06609), (0.05649, -0.0234, 0.06609), (0.05997, -0.01193, 0.06609), (0.06115, 2.889e-09, 0.06609), (0.05997, 0.01193, 0.06609), (0.05649, 0.0234, 0.06609), (0.05084, 0.03397, 0.06609), (0.04324, 0.04324, 0.06609), (0.03397, 0.05084, 0.06609), (0.0234, 0.05649, 0.06609), (0.01193, 0.05997, 0.06609), (-0.01193, 0.05997, 0.0), (0.0, 0.06115, 0.0), (-0.0234, 0.05649, 0.0), (-0.03397, 0.05084, 0.0), (-0.04324, 0.04324, 0.0), (-0.05084, 0.03397, 0.0), (-0.05649, 0.0234, 0.0), (-0.05997, 0.01193, 0.0), (-0.06115, 0.0, 0.0), (-0.05997, -0.01193, 0.0), (-0.05649, -0.0234, 0.0), (-0.05084, -0.03397, 0.0), (-0.04324, -0.04324, 0.0), (-0.03397, -0.05084, 0.0), (-0.0234, -0.05649, 0.0), (-0.01193, -0.05997, 0.0), (0.0, -0.06115, 0.0), (0.01193, -0.05997, 0.0), (0.0234, -0.05649, 0.0), (0.03397, -0.05084, 0.0), (0.04324, -0.04324, 0.0), (0.05084, -0.03397, 0.0), (0.05649, -0.0234, 0.0), (0.05997, -0.01193, 0.0), (0.06115, 0.0, 0.0), (0.05997, 0.01193, 0.0), (0.05649, 0.0234, 0.0), (0.05084, 0.03397, 0.0), (0.04324, 0.04324, 0.0), (0.03397, 0.05084, 0.0), (0.0234, 0.05649, 0.0), (0.01193, 0.05997, 0.0), (-0.01193, 0.05997, 0.06609), (0.0, 0.06115, 0.06609), (-0.0234, 0.05649, 0.06609), (-0.03397, 0.05084, 0.06609), (-0.04324, 0.04324, 0.06609), (-0.05084, 0.03397, 0.06609), (-0.05649, 0.0234, 0.06609), (-0.05997, 0.01193, 0.06609), (-0.06115, 2.889e-09, 0.06609), (-0.05997, -0.01193, 0.06609), (-0.05649, -0.0234, 0.06609), (-0.05084, -0.03397, 0.06609), (-0.04324, -0.04324, 0.06609), (-0.03397, -0.05084, 0.06609), (-0.0234, -0.05649, 0.06609), (-0.01193, -0.05997, 0.06609), (0.0, -0.06115, 0.06609), (0.01193, -0.05997, 0.06609), (0.0234, -0.05649, 0.06609), (0.03397, -0.05084, 0.06609), (0.04324, -0.04324, 0.06609), (0.05084, -0.03397, 0.06609), (0.05649, -0.0234, 0.06609), (0.05997, -0.01193, 0.06609), (0.06115, 2.889e-09, 0.06609), (0.05997, 0.01193, 0.06609), (0.05649, 0.0234, 0.06609), (0.05084, 0.03397, 0.06609), (0.04324, 0.04324, 0.06609), (0.03397, 0.05084, 0.06609), (0.0234, 0.05649, 0.06609), (0.01193, 0.05997, 0.06609), (-0.01542, 0.07751, -0.009666), (-1.333e-10, 0.07903, -0.009666), (-0.03024, 0.07302, -0.009666), (-0.04391, 0.06571, -0.009666), (-0.05588, 0.05588, -0.009666), (-0.06571, 0.04391, -0.009666), (-0.07302, 0.03024, -0.009666), (-0.07751, 0.01542, -0.009666), (-0.07903, -2.348e-16, -0.009666), (-0.07751, -0.01542, -0.009666), (-0.07302, -0.03024, -0.009666), (-0.06571, -0.04391, -0.009666), (-0.05588, -0.05588, -0.009666), (-0.04391, -0.06571, -0.009666), (-0.03024, -0.07302, -0.009666), (-0.01542, -0.07751, -0.009666), (-1.333e-10, -0.07903, -0.009666), (0.01542, -0.07751, -0.009666), (0.03024, -0.07302, -0.009666), (0.04391, -0.06571, -0.009666), (0.05588, -0.05588, -0.009666), (0.06571, -0.04391, -0.009666), (0.07302, -0.03024, -0.009666), (0.07751, -0.01542, -0.009666), (0.07903, -2.348e-16, -0.009666), (0.07751, 0.01542, -0.009666), (0.07302, 0.03024, -0.009666), (0.06571, 0.04391, -0.009666), (0.05588, 0.05588, -0.009666), (0.04391, 0.06571, -0.009666), (0.03024, 0.07302, -0.009666), (0.01542, 0.07751, -0.009666), (-0.01542, 0.07751, 0.07576), (-1.333e-10, 0.07903, 0.07576), (-0.03024, 0.07302, 0.07576), (-0.04391, 0.06571, 0.07576), (-0.05588, 0.05588, 0.07576), (-0.06571, 0.04391, 0.07576), (-0.07302, 0.03024, 0.07576), (-0.07751, 0.01542, 0.07576), (-0.07903, 3.734e-09, 0.07576), (-0.07751, -0.01542, 0.07576), (-0.07302, -0.03024, 0.07576), (-0.06571, -0.04391, 0.07576), (-0.05588, -0.05588, 0.07576), (-0.04391, -0.06571, 0.07576), (-0.03024, -0.07302, 0.07576), (-0.01542, -0.07751, 0.07576), (-1.333e-10, -0.07903, 0.07576), (0.01542, -0.07751, 0.07576), (0.03024, -0.07302, 0.07576), (0.04391, -0.06571, 0.07576), (0.05588, -0.05588, 0.07576), (0.06571, -0.04391, 0.07576), (0.07302, -0.03024, 0.07576), (0.07751, -0.01542, 0.07576), (0.07903, 3.734e-09, 0.07576), (0.07751, 0.01542, 0.07576), (0.07302, 0.03024, 0.07576), (0.06571, 0.04391, 0.07576), (0.05588, 0.05588, 0.07576), (0.04391, 0.06571, 0.07576), (0.03024, 0.07302, 0.07576), (0.01542, 0.07751, 0.07576)], [], [(10, 9, 41, 42), (24, 23, 55, 56), (11, 10, 42, 43), (25, 24, 56, 57), (12, 11, 43, 44), (26, 25, 57, 58), (13, 12, 44, 45), (27, 26, 58, 59), (14, 13, 45, 46), (1, 0, 32, 33), (28, 27, 59, 60), (15, 14, 46, 47), (2, 1, 33, 34), (29, 28, 60, 61), (16, 15, 47, 48), (3, 2, 34, 35), (30, 29, 61, 62), (17, 16, 48, 49), (4, 3, 35, 36), (31, 30, 62, 63), (18, 17, 49, 50), (5, 4, 36, 37), (0, 31, 63, 32), (19, 18, 50, 51), (6, 5, 37, 38), (20, 19, 51, 52), (7, 6, 38, 39), (21, 20, 52, 53), (8, 7, 39, 40), (22, 21, 53, 54), (9, 8, 40, 41), (23, 22, 54, 55), (62, 61, 125, 126), (81, 82, 146, 145), (35, 34, 98, 99), (61, 60, 124, 125), (80, 81, 145, 144), (34, 33, 96, 98), (60, 59, 123, 124), (79, 80, 144, 143), (33, 32, 97, 96), (59, 58, 122, 123), (78, 79, 143, 142), (58, 57, 121, 122), (77, 78, 142, 141), (57, 56, 120, 121), (76, 77, 141, 140), (56, 55, 119, 120), (75, 76, 140, 139), (55, 54, 118, 119), (74, 75, 139, 138), (54, 53, 117, 118), (73, 74, 138, 137), (53, 52, 116, 117), (72, 73, 137, 136), (52, 51, 115, 116), (71, 72, 136, 135), (51, 50, 114, 115), (70, 71, 135, 134), (50, 49, 113, 114), (69, 70, 134, 133), (95, 64, 129, 159), (49, 48, 112, 113), (68, 69, 133, 132), (102, 101, 165, 166), (97, 127, 191, 161), (153, 154, 218, 217), (101, 100, 164, 165), (127, 126, 190, 191), (152, 153, 217, 216), (100, 99, 163, 164), (126, 125, 189, 190), (151, 152, 216, 215), (99, 98, 162, 163), (125, 124, 188, 189), (150, 151, 215, 214), (98, 96, 160, 162), (124, 123, 187, 188), (149, 150, 214, 213), (96, 97, 161, 160), (123, 122, 186, 187), (148, 149, 213, 212), (122, 121, 185, 186), (147, 148, 212, 211), (121, 120, 184, 185), (146, 147, 211, 210), (120, 119, 183, 184), (145, 146, 210, 209), (119, 118, 182, 183), (144, 145, 209, 208), (118, 117, 181, 182), (143, 144, 208, 207), (117, 116, 180, 181), (142, 143, 207, 206), (116, 115, 179, 180), (141, 142, 206, 205), (36, 35, 99, 100), (82, 83, 147, 146), (63, 62, 126, 127), (37, 36, 100, 101), (83, 84, 148, 147), (32, 63, 127, 97), (38, 37, 101, 102), (84, 85, 149, 148), (39, 38, 102, 103), (85, 86, 150, 149), (40, 39, 103, 104), (86, 87, 151, 150), (41, 40, 104, 105), (87, 88, 152, 151), (42, 41, 105, 106), (88, 89, 153, 152), (43, 42, 106, 107), (89, 90, 154, 153), (44, 43, 107, 108), (90, 91, 155, 154), (64, 65, 128, 129), (45, 44, 108, 109), (91, 92, 156, 155), (65, 66, 130, 128), (46, 45, 109, 110), (92, 93, 157, 156), (66, 67, 131, 130), (47, 46, 110, 111), (93, 94, 158, 157), (67, 68, 132, 131), (48, 47, 111, 112), (94, 95, 159, 158), (178, 177, 209, 210), (165, 164, 196, 197), (161, 191, 223, 193), (179, 178, 210, 211), (166, 165, 197, 198), (180, 179, 211, 212), (167, 166, 198, 199), (181, 180, 212, 213), (168, 167, 199, 200), (182, 181, 213, 214), (169, 168, 200, 201), (183, 182, 214, 215), (170, 169, 201, 202), (184, 183, 215, 216), (171, 170, 202, 203), (185, 184, 216, 217), (172, 171, 203, 204), (186, 185, 217, 218), (173, 172, 204, 205), (187, 186, 218, 219), (174, 173, 205, 206), (160, 161, 193, 192), (188, 187, 219, 220), (175, 174, 206, 207), (162, 160, 192, 194), (189, 188, 220, 221), (176, 175, 207, 208), (163, 162, 194, 195), (190, 189, 221, 222), (177, 176, 208, 209), (164, 163, 195, 196), (191, 190, 222, 223), (154, 155, 219, 218), (129, 128, 192, 193), (103, 102, 166, 167), (155, 156, 220, 219), (128, 130, 194, 192), (104, 103, 167, 168), (156, 157, 221, 220), (130, 131, 195, 194), (105, 104, 168, 169), (157, 158, 222, 221), (131, 132, 196, 195), (106, 105, 169, 170), (158, 159, 223, 222), (132, 133, 197, 196), (107, 106, 170, 171), (159, 129, 193, 223), (133, 134, 198, 197), (108, 107, 171, 172), (134, 135, 199, 198), (109, 108, 172, 173), (135, 136, 200, 199), (110, 109, 173, 174), (136, 137, 201, 200), (111, 110, 174, 175), (137, 138, 202, 201), (112, 111, 175, 176), (138, 139, 203, 202), (113, 112, 176, 177), (139, 140, 204, 203), (114, 113, 177, 178), (140, 141, 205, 204), (115, 114, 178, 179)])
me_circle.polygons.foreach_set('use_smooth', [True] * 192)
_uv = me_circle.uv_layers.new(name='UVMap')
_uv.uv.foreach_set('vector', [0.0, 0.0, 0.0, 0.0, 0.0, 0.0, 0.0, 0.0, 0.0, 0.0, 0.0, 0.0, 0.0, 0.0, 0.0, 0.0, 0.0, 0.0, 0.0, 0.0, 0.0, 0.0, 0.0, 0.0, 0.0, 0.0, 0.0, 0.0, 0.0, 0.0, 0.0, 0.0, 0.0, 0.0, 0.0, 0.0, 0.0, 0.0, 0.0, 0.0, 0.0, 0.0, 0.0, 0.0, 0.0, 0.0, 0.0, 0.0, 0.0, 0.0, 0.0, 0.0, 0.0, 0.0, 0.0, 0.0, 0.0, 0.0, 0.0, 0.0, 0.0, 0.0, 0.0, 0.0, 0.0, 0.0, 0.0, 0.0, 0.0, 0.0, 0.0, 0.0, 0.0, 0.0, 0.0, 0.0, 0.0, 0.0, 0.0, 0.0, 0.0, 0.0, 0.0, 0.0, 0.0, 0.0, 0.0, 0.0, 0.0, 0.0, 0.0, 0.0, 0.0, 0.0, 0.0, 0.0, 0.0, 0.0, 0.0, 0.0, 0.0, 0.0, 0.0, 0.0, 0.0, 0.0, 0.0, 0.0, 0.0, 0.0, 0.0, 0.0, 0.0, 0.0, 0.0, 0.0, 0.0, 0.0, 0.0, 0.0, 0.0, 0.0, 0.0, 0.0, 0.0, 0.0, 0.0, 0.0, 0.0, 0.0, 0.0, 0.0, 0.0, 0.0, 0.0, 0.0, 0.0, 0.0, 0.0, 0.0, 0.0, 0.0, 0.0, 0.0, 0.0, 0.0, 0.0, 0.0, 0.0, 0.0, 0.0, 0.0, 0.0, 0.0, 0.0, 0.0, 0.0, 0.0, 0.0, 0.0, 0.0, 0.0, 0.0, 0.0, 0.0, 0.0, 0.0, 0.0, 0.0, 0.0, 0.0, 0.0, 0.0, 0.0, 0.0, 0.0, 0.0, 0.0, 0.0, 0.0, 0.0, 0.0, 0.0, 0.0, 0.0, 0.0, 0.0, 0.0, 0.0, 0.0, 0.0, 0.0, 0.0, 0.0, 0.0, 0.0, 0.0, 0.0, 0.0, 0.0, 0.0, 0.0, 0.0, 0.0, 0.0, 0.0, 0.0, 0.0, 0.0, 0.0, 0.0, 0.0, 0.0, 0.0, 0.0, 0.0, 0.0, 0.0, 0.0, 0.0, 0.0, 0.0, 0.0, 0.0, 0.0, 0.0, 0.0, 0.0, 0.0, 0.0, 0.0, 0.0, 0.0, 0.0, 0.0, 0.0, 0.0, 0.0, 0.0, 0.0, 0.0, 0.0, 0.0, 0.0, 0.0, 0.0, 0.0, 0.0, 0.0, 0.0, 0.0, 0.0, 0.0, 0.0, 0.0, 0.0, 0.0, 0.0, 0.0, 0.0, 0.0, 0.0, 0.0, 0.0, 0.0, 0.0, 0.0, 0.0, 0.0, 0.0, 0.0, 0.0, 0.0, 0.0, 0.0, 0.0, 0.0, 0.0, 0.0, 0.0, 0.0, 0.0, 0.0, 0.0, 0.0, 0.0, 0.0, 0.0, 0.0, 0.0, 0.0, 0.0, 0.0, 0.0, 0.0, 0.0, 0.0, 0.0, 0.0, 0.0, 0.0, 0.0, 0.0, 0.0, 0.0, 0.0, 0.0, 0.0, 0.0, 0.0, 0.0, 0.0, 0.0, 0.0, 0.0, 0.0, 0.0, 0.0, 0.0, 0.0, 0.0, 0.0, 0.0, 0.0, 0.0, 0.0, 0.0, 0.0, 0.0, 0.0, 0.0, 0.0, 0.0, 0.0, 0.0, 0.0, 0.0, 0.0, 0.0, 0.0, 0.0, 0.0, 0.0, 0.0, 0.0, 0.0, 0.0, 0.0, 0.0, 0.0, 0.0, 0.0, 0.0, 0.0, 0.0, 0.0, 0.0, 0.0, 0.0, 0.0, 0.0, 0.0, 0.0, 0.0, 0.0, 0.0, 0.0, 0.0, 0.0, 0.0, 0.0, 0.0, 0.0, 0.0, 0.0, 0.0, 0.0, 0.0, 0.0, 0.0, 0.0, 0.0, 0.0, 0.0, 0.0, 0.0, 0.0, 0.0, 0.0, 0.0, 0.0, 0.0, 0.0, 0.0, 0.0, 0.0, 0.0, 0.0, 0.0, 0.0, 0.0, 0.0, 0.0, 0.0, 0.0, 0.0, 0.0, 0.0, 0.0, 0.0, 0.0, 0.0, 0.0, 0.0, 0.0, 0.0, 0.0, 0.0, 0.0, 0.0, 0.0, 0.0, 0.0, 0.0, 0.0, 0.0, 0.0, 0.0, 0.0, 0.0, 0.0, 0.0, 0.0, 0.0, 0.0, 0.0, 0.0, 0.0, 0.0, 0.0, 0.0, 0.0, 0.0, 0.0, 0.0, 0.0, 0.0, 0.0, 0.0, 0.0, 0.0, 0.0, 0.0, 0.0, 0.0, 0.0, 0.0, 0.0, 0.0, 0.0, 0.0, 0.0, 0.0, 0.0, 0.0, 0.0, 0.0, 0.0, 0.0, 0.0, 0.0, 0.0, 0.0, 0.0, 0.0, 0.0, 0.0, 0.0, 0.0, 0.0, 0.0, 0.0, 0.0, 0.0, 0.0, 0.0, 0.0, 0.0, 0.0, 0.0, 0.0, 0.0, 0.0, 0.0, 0.0, 0.0, 0.0, 0.0, 0.0, 0.0, 0.0, 0.0, 0.0, 0.0, 0.0, 0.0, 0.0, 0.0, 0.0, 0.0, 0.0, 0.0, 0.0, 0.0, 0.0, 0.0, 0.0, 0.0, 0.0, 0.0, 0.0, 0.0, 0.0, 0.0, 0.0, 0.0, 0.0, 0.0, 0.0, 0.0, 0.0, 0.0, 0.0, 0.0, 0.0, 0.0, 0.0, 0.0, 0.0, 0.0, 0.0, 0.0, 0.0, 0.0, 0.0, 0.0, 0.0, 0.0, 0.0, 0.0, 0.0, 0.0, 0.0, 0.0, 0.0, 0.0, 0.0, 0.0, 0.0, 0.0, 0.0, 0.0, 0.0, 0.0, 0.0, 0.0, 0.0, 0.0, 0.0, 0.0, 0.0, 0.0, 0.0, 0.0, 0.0, 0.0, 0.0, 0.0, 0.0, 0.0, 0.0, 0.0, 0.0, 0.0, 0.0, 0.0, 0.0, 0.0, 0.0, 0.0, 0.0, 0.0, 0.0, 0.0, 0.0, 0.0, 0.0, 0.0, 0.0, 0.0, 0.0, 0.0, 0.0, 0.0, 0.0, 0.0, 0.0, 0.0, 0.0, 0.0, 0.0, 0.0, 0.0, 0.0, 0.0, 0.0, 0.0, 0.0, 0.0, 0.0, 0.0, 0.0, 0.0, 0.0, 0.0, 0.0, 0.0, 0.0, 0.0, 0.0, 0.0, 0.0, 0.0, 0.0, 0.0, 0.0, 0.0, 0.0, 0.0, 0.0, 0.0, 0.0, 0.0, 0.0, 0.0, 0.0, 0.0, 0.0, 0.0, 0.0, 0.0, 0.0, 0.0, 0.0, 0.0, 0.0, 0.0, 0.0, 0.0, 0.0, 0.0, 0.0, 0.0, 0.0, 0.0, 0.0, 0.0, 0.0, 0.0, 0.0, 0.0, 0.0, 0.0, 0.0, 0.0, 0.0, 0.0, 0.0, 0.0, 0.0, 0.0, 0.0, 0.0, 0.0, 0.0, 0.0, 0.0, 0.0, 0.0, 0.0, 0.0, 0.0, 0.0, 0.0, 0.0, 0.0, 0.0, 0.0, 0.0, 0.0, 0.0, 0.0, 0.0, 0.0, 0.0, 0.0, 0.0, 0.0, 0.0, 0.0, 0.0, 0.0, 0.0, 0.0, 0.0, 0.0, 0.0, 0.0, 0.0, 0.0, 0.0, 0.0, 0.0, 0.0, 0.0, 0.0, 0.0, 0.0, 0.0, 0.0, 0.0, 0.0, 0.0, 0.0, 0.0, 0.0, 0.0, 0.0, 0.0, 0.0, 0.0, 0.0, 0.0, 0.0, 0.0, 0.0, 0.0, 0.0, 0.0, 0.0, 0.0, 0.0, 0.0, 0.0, 0.0, 0.0, 0.0, 0.0, 0.0, 0.0, 0.0, 0.0, 0.0, 0.0, 0.0, 0.0, 0.0, 0.0, 0.0, 0.0, 0.0, 0.0, 0.0, 0.0, 0.0, 0.0, 0.0, 0.0, 0.0, 0.0, 0.0, 0.0, 0.0, 0.0, 0.0, 0.0, 0.0, 0.0, 0.0, 0.0, 0.0, 0.0, 0.0, 0.0, 0.0, 0.0, 0.0, 0.0, 0.0, 0.0, 0.0, 0.0, 0.0, 0.0, 0.0, 0.0, 0.0, 0.0, 0.0, 0.0, 0.0, 0.0, 0.0, 0.0, 0.0, 0.0, 0.0, 0.0, 0.0, 0.0, 0.0, 0.0, 0.0, 0.0, 0.0, 0.0, 0.0, 0.0, 0.0, 0.0, 0.0, 0.0, 0.0, 0.0, 0.0, 0.0, 0.0, 0.0, 0.0, 0.0, 0.0, 0.0, 0.0, 0.0, 0.0, 0.0, 0.0, 0.0, 0.0, 0.0, 0.0, 0.0, 0.0, 0.0, 0.0, 0.0, 0.0, 0.0, 0.0, 0.0, 0.0, 0.0, 0.0, 0.0, 0.0, 0.0, 0.0, 0.0, 0.0, 0.0, 0.0, 0.0, 0.0, 0.0, 0.0, 0.0, 0.0, 0.0, 0.0, 0.0, 0.0, 0.0, 0.0, 0.0, 0.0, 0.0, 0.0, 0.0, 0.0, 0.0, 0.0, 0.0, 0.0, 0.0, 0.0, 0.0, 0.0, 0.0, 0.0, 0.0, 0.0, 0.0, 0.0, 0.0, 0.0, 0.0, 0.0, 0.0, 0.0, 0.0, 0.0, 0.0, 0.0, 0.0, 0.0, 0.0, 0.0, 0.0, 0.0, 0.0, 0.0, 0.0, 0.0, 0.0, 0.0, 0.0, 0.0, 0.0, 0.0, 0.0, 0.0, 0.0, 0.0, 0.0, 0.0, 0.0, 0.0, 0.0, 0.0, 0.0, 0.0, 0.0, 0.0, 0.0, 0.0, 0.0, 0.0, 0.0, 0.0, 0.0, 0.0, 0.0, 0.0, 0.0, 0.0, 0.0, 0.0, 0.0, 0.0, 0.0, 0.0, 0.0, 0.0, 0.0, 0.0, 0.0, 0.0, 0.0, 0.0, 0.0, 0.0, 0.0, 0.0, 0.0, 0.0, 0.0, 0.0, 0.0, 0.0, 0.0, 0.0, 0.0, 0.0, 0.0, 0.0, 0.0, 0.0, 0.0, 0.0, 0.0, 0.0, 0.0, 0.0, 0.0, 0.0, 0.0, 0.0, 0.0, 0.0, 0.0, 0.0, 0.0, 0.0, 0.0, 0.0, 0.0, 0.0, 0.0, 0.0, 0.0, 0.0, 0.0, 0.0, 0.0, 0.0, 0.0, 0.0, 0.0, 0.0, 0.0, 0.0, 0.0, 0.0, 0.0, 0.0, 0.0, 0.0, 0.0, 0.0, 0.0, 0.0, 0.0, 0.0, 0.0, 0.0, 0.0, 0.0, 0.0, 0.0, 0.0, 0.0, 0.0, 0.0, 0.0, 0.0, 0.0, 0.0, 0.0, 0.0, 0.0, 0.0, 0.0, 0.0, 0.0, 0.0, 0.0, 0.0, 0.0, 0.0, 0.0, 0.0, 0.0, 0.0, 0.0, 0.0, 0.0, 0.0, 0.0, 0.0, 0.0, 0.0, 0.0, 0.0, 0.0, 0.0, 0.0, 0.0, 0.0, 0.0, 0.0, 0.0, 0.0, 0.0, 0.0, 0.0, 0.0, 0.0, 0.0, 0.0, 0.0, 0.0, 0.0, 0.0, 0.0, 0.0, 0.0, 0.0, 0.0, 0.0, 0.0, 0.0, 0.0, 0.0, 0.0, 0.0, 0.0, 0.0, 0.0, 0.0, 0.0, 0.0, 0.0, 0.0, 0.0, 0.0, 0.0, 0.0, 0.0, 0.0, 0.0, 0.0, 0.0, 0.0, 0.0, 0.0, 0.0, 0.0, 0.0, 0.0, 0.0, 0.0, 0.0, 0.0, 0.0, 0.0, 0.0, 0.0, 0.0, 0.0, 0.0, 0.0, 0.0, 0.0, 0.0, 0.0, 0.0, 0.0, 0.0, 0.0, 0.0, 0.0, 0.0, 0.0, 0.0, 0.0, 0.0, 0.0, 0.0, 0.0, 0.0, 0.0, 0.0, 0.0, 0.0, 0.0, 0.0, 0.0, 0.0, 0.0, 0.0, 0.0, 0.0, 0.0, 0.0, 0.0, 0.0, 0.0, 0.0, 0.0, 0.0, 0.0, 0.0, 0.0, 0.0, 0.0, 0.0, 0.0, 0.0, 0.0, 0.0, 0.0, 0.0, 0.0, 0.0, 0.0, 0.0, 0.0, 0.0, 0.0, 0.0, 0.0, 0.0, 0.0, 0.0, 0.0, 0.0, 0.0, 0.0, 0.0, 0.0, 0.0, 0.0, 0.0, 0.0, 0.0, 0.0, 0.0, 0.0, 0.0, 0.0, 0.0, 0.0, 0.0, 0.0, 0.0, 0.0, 0.0, 0.0, 0.0, 0.0, 0.0, 0.0, 0.0, 0.0, 0.0, 0.0, 0.0, 0.0, 0.0, 0.0, 0.0, 0.0, 0.0, 0.0, 0.0, 0.0, 0.0, 0.0, 0.0, 0.0, 0.0, 0.0, 0.0, 0.0, 0.0, 0.0, 0.0, 0.0, 0.0, 0.0, 0.0, 0.0, 0.0, 0.0, 0.0, 0.0, 0.0, 0.0, 0.0, 0.0, 0.0, 0.0, 0.0, 0.0, 0.0, 0.0, 0.0, 0.0, 0.0, 0.0, 0.0, 0.0, 0.0, 0.0, 0.0, 0.0, 0.0, 0.0, 0.0, 0.0, 0.0, 0.0, 0.0, 0.0, 0.0, 0.0, 0.0, 0.0, 0.0, 0.0, 0.0, 0.0, 0.0, 0.0, 0.0, 0.0, 0.0, 0.0, 0.0, 0.0, 0.0, 0.0, 0.0, 0.0, 0.0, 0.0, 0.0, 0.0, 0.0, 0.0, 0.0, 0.0, 0.0, 0.0, 0.0, 0.0, 0.0, 0.0, 0.0, 0.0, 0.0, 0.0, 0.0, 0.0, 0.0, 0.0, 0.0, 0.0, 0.0, 0.0, 0.0, 0.0, 0.0, 0.0, 0.0, 0.0, 0.0, 0.0, 0.0, 0.0, 0.0, 0.0, 0.0, 0.0, 0.0, 0.0, 0.0, 0.0, 0.0, 0.0, 0.0, 0.0, 0.0, 0.0, 0.0, 0.0, 0.0, 0.0, 0.0, 0.0, 0.0, 0.0, 0.0, 0.0, 0.0, 0.0, 0.0, 0.0, 0.0, 0.0, 0.0, 0.0, 0.0, 0.0, 0.0, 0.0, 0.0, 0.0, 0.0, 0.0, 0.0, 0.0, 0.0, 0.0, 0.0, 0.0, 0.0, 0.0, 0.0, 0.0, 0.0, 0.0, 0.0, 0.0, 0.0, 0.0, 0.0, 0.0, 0.0, 0.0, 0.0, 0.0, 0.0, 0.0, 0.0, 0.0, 0.0, 0.0, 0.0, 0.0, 0.0, 0.0, 0.0, 0.0, 0.0, 0.0, 0.0, 0.0, 0.0, 0.0, 0.0, 0.0, 0.0, 0.0, 0.0, 0.0, 0.0, 0.0, 0.0, 0.0, 0.0, 0.0, 0.0, 0.0, 0.0, 0.0, 0.0, 0.0, 0.0, 0.0, 0.0, 0.0, 0.0, 0.0, 0.0, 0.0, 0.0, 0.0, 0.0, 0.0, 0.0, 0.0, 0.0, 0.0, 0.0, 0.0, 0.0, 0.0, 0.0, 0.0, 0.0, 0.0, 0.0, 0.0, 0.0, 0.0, 0.0, 0.0, 0.0, 0.0, 0.0, 0.0, 0.0, 0.0, 0.0, 0.0, 0.0, 0.0, 0.0, 0.0, 0.0, 0.0, 0.0, 0.0, 0.0, 0.0, 0.0, 0.0, 0.0, 0.0, 0.0, 0.0, 0.0, 0.0, 0.0, 0.0, 0.0, 0.0, 0.0, 0.0, 0.0, 0.0, 0.0, 0.0, 0.0, 0.0, 0.0, 0.0, 0.0, 0.0, 0.0, 0.0, 0.0, 0.0, 0.0, 0.0, 0.0, 0.0, 0.0, 0.0, 0.0, 0.0, 0.0, 0.0, 0.0, 0.0])
me_circle.materials.append(mat_metalblack)
me_circle.update()

# ---- objects
ob_empty = bpy.data.objects.new('Empty', None)
ob_cube = bpy.data.objects.new('Cube', me_cube_003)
ob_cube_001 = bpy.data.objects.new('Cube.001', me_cube_004)
ob_cube_002 = bpy.data.objects.new('Cube.002', me_cube_005)
ob_circle = bpy.data.objects.new('Circle', me_circle)

# ---- transforms, parenting, visibility, modifiers, constraints
ob_empty.location = (-3.31, 0.0, 0.0)
ob_empty.rotation_euler = (1.571, -0.0, 1.571)
ob_empty.empty_display_type = 'IMAGE'
ob_empty.empty_display_size = 5.0
ob_empty.use_empty_image_alpha = True
ob_empty.color = (1.0, 1.0, 1.0, 0.4)
ob_cube.location = (-0.003059, -0.418, 0.4747)
ob_cube.rotation_euler = (0.0, -0.0, 3.142)
_m = ob_cube.modifiers.new('Smooth by Angle', 'NODES')
_m.node_group = ng_smooth_by_angle
_m.use_pin_to_last = True
_m.show_group_selector = False
ob_cube_001.location = (-0.003059, -0.9007, 1.473)
ob_cube_001.rotation_euler = (0.0, -0.0, 3.142)
_m = ob_cube_001.modifiers.new('Smooth by Angle', 'NODES')
_m.node_group = ng_smooth_by_angle
_m.use_pin_to_last = True
_m.show_group_selector = False
ob_cube_002.location = (-0.003059, -0.5183, 0.7643)
ob_cube_002.rotation_euler = (0.0, -0.0, 3.142)
_m = ob_cube_002.modifiers.new('Smooth by Angle', 'NODES')
_m.node_group = ng_smooth_by_angle
_m.use_pin_to_last = True
_m.show_group_selector = False
ob_circle.location = (0.00102, 0.7224, 1.086)
ob_circle.rotation_euler = (1.571, -0.0, 3.142)
_m = ob_circle.modifiers.new('Smooth by Angle', 'NODES')
_m.node_group = ng_smooth_by_angle
_m.use_pin_to_last = True
_m.show_group_selector = False

# ---- collection membership
col_collection.objects.link(ob_empty)
col_collection.objects.link(ob_cube)
col_collection.objects.link(ob_cube_001)
col_collection.objects.link(ob_cube_002)
col_collection.objects.link(ob_circle)

# ---- scene / render settings (as saved in the file)
scene.frame_start = 1; scene.frame_end = 250; scene.frame_set(-2)
scene.render.engine = 'BLENDER_EEVEE_NEXT'
bpy.context.view_layer.update()

# ---- added for rendering (the .blend has no active camera and no usable light): camera, sun
cam_auto = bpy.data.cameras.new('AutoCamera')
cam_auto.lens = 50.0
cam_auto.sensor_width = 36.0
cam_auto.clip_end = 1000.0
ob_auto_camera = bpy.data.objects.new('AutoCamera', cam_auto)
scene.collection.objects.link(ob_auto_camera)
ob_auto_camera.location = (2.58876, -3.49849, 2.55561)
ob_auto_camera.rotation_euler = (1.09748, -7.21219e-08, 0.694738)
scene.camera = ob_auto_camera
light_auto_sun = bpy.data.lights.new('AutoSun', 'SUN')
light_auto_sun.energy = 3.0
light_auto_sun.angle = 0.0523599
ob_auto_sun = bpy.data.objects.new('AutoSun', light_auto_sun)
scene.collection.objects.link(ob_auto_sun)
ob_auto_sun.rotation_euler = (0.872665, 0.174533, 0.523599)
bpy.context.view_layer.update()
